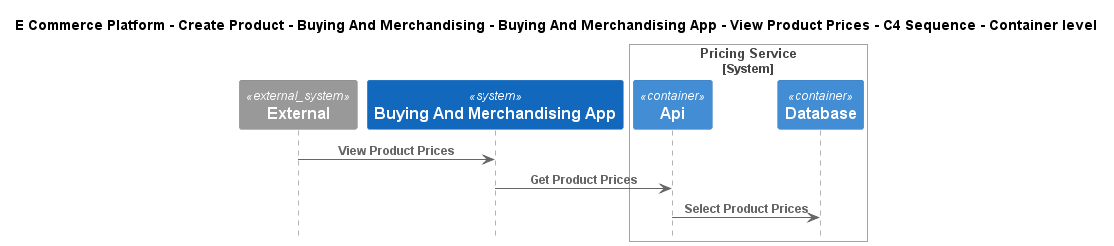

The diagram above was rendered by PlantUML. Its source (embedded in the PNG):
@startuml
!include ..\..\..\..\..\..\..\.c4s\C4_Sequence.puml

title E Commerce Platform - Create Product - Buying And Merchandising - Buying And Merchandising App - View Product Prices - C4 Sequence - Container level

System_Ext(C4InterFlow.SoftwareSystems.ExternalSystem, "External", "")
System(ECommercePlatform.CreateProduct.BuyingAndMerchandising.SoftwareSystems.BuyingAndMerchandisingApp, "Buying And Merchandising App", "")

System_Boundary(ECommercePlatform.CreateProduct.PriceManagement.SoftwareSystems.PricingService, "Pricing Service")
    Container(ECommercePlatform.CreateProduct.PriceManagement.SoftwareSystems.PricingService.Containers.Api, "Api", "", "")
    Container(ECommercePlatform.CreateProduct.PriceManagement.SoftwareSystems.PricingService.Containers.Database, "Database", "", "")
Boundary_End()

Rel(C4InterFlow.SoftwareSystems.ExternalSystem, ECommercePlatform.CreateProduct.BuyingAndMerchandising.SoftwareSystems.BuyingAndMerchandisingApp, "View Product Prices")
Rel(ECommercePlatform.CreateProduct.BuyingAndMerchandising.SoftwareSystems.BuyingAndMerchandisingApp, ECommercePlatform.CreateProduct.PriceManagement.SoftwareSystems.PricingService.Containers.Api, "Get Product Prices")
Rel(ECommercePlatform.CreateProduct.PriceManagement.SoftwareSystems.PricingService.Containers.Api, ECommercePlatform.CreateProduct.PriceManagement.SoftwareSystems.PricingService.Containers.Database, "Select Product Prices")


@enduml